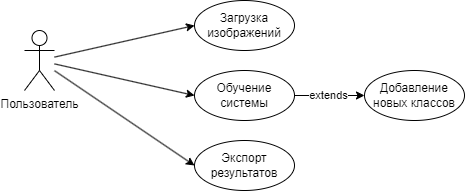

The diagram above was exported from draw.io. Its source (the exported page's mxGraphModel, read from the mxfile embedded in the PNG):
<mxGraphModel dx="1155" dy="691" grid="1" gridSize="10" guides="1" tooltips="1" connect="1" arrows="1" fold="1" page="1" pageScale="1" pageWidth="827" pageHeight="1169" math="0" shadow="0">
  <root>
    <mxCell id="0" />
    <mxCell id="1" parent="0" />
    <mxCell id="fHGZIpGdVXbCdSI8JgyK-1" value="Пользователь" style="shape=umlActor;verticalLabelPosition=bottom;verticalAlign=top;html=1;outlineConnect=0;" vertex="1" parent="1">
      <mxGeometry x="60" y="320" width="30" height="60" as="geometry" />
    </mxCell>
    <mxCell id="fHGZIpGdVXbCdSI8JgyK-3" value="Загрузка изображений" style="ellipse;whiteSpace=wrap;html=1;" vertex="1" parent="1">
      <mxGeometry x="230" y="290" width="100" height="50" as="geometry" />
    </mxCell>
    <mxCell id="fHGZIpGdVXbCdSI8JgyK-5" value="" style="endArrow=classic;html=1;rounded=0;entryX=0;entryY=0.5;entryDx=0;entryDy=0;" edge="1" parent="1" source="fHGZIpGdVXbCdSI8JgyK-1" target="fHGZIpGdVXbCdSI8JgyK-3">
      <mxGeometry width="50" height="50" relative="1" as="geometry">
        <mxPoint x="360" y="380" as="sourcePoint" />
        <mxPoint x="410" y="330" as="targetPoint" />
      </mxGeometry>
    </mxCell>
    <mxCell id="fHGZIpGdVXbCdSI8JgyK-11" style="edgeStyle=orthogonalEdgeStyle;rounded=0;orthogonalLoop=1;jettySize=auto;html=1;exitX=1;exitY=0.5;exitDx=0;exitDy=0;entryX=0;entryY=0.5;entryDx=0;entryDy=0;" edge="1" parent="1" source="fHGZIpGdVXbCdSI8JgyK-6" target="fHGZIpGdVXbCdSI8JgyK-7">
      <mxGeometry relative="1" as="geometry" />
    </mxCell>
    <mxCell id="fHGZIpGdVXbCdSI8JgyK-12" value="extends" style="edgeLabel;html=1;align=center;verticalAlign=middle;resizable=0;points=[];" vertex="1" connectable="0" parent="fHGZIpGdVXbCdSI8JgyK-11">
      <mxGeometry x="-0.0556" relative="1" as="geometry">
        <mxPoint as="offset" />
      </mxGeometry>
    </mxCell>
    <mxCell id="fHGZIpGdVXbCdSI8JgyK-6" value="Обучение системы" style="ellipse;whiteSpace=wrap;html=1;" vertex="1" parent="1">
      <mxGeometry x="230" y="360" width="100" height="50" as="geometry" />
    </mxCell>
    <mxCell id="fHGZIpGdVXbCdSI8JgyK-7" value="Добавление новых классов" style="ellipse;whiteSpace=wrap;html=1;" vertex="1" parent="1">
      <mxGeometry x="400" y="360" width="100" height="50" as="geometry" />
    </mxCell>
    <mxCell id="fHGZIpGdVXbCdSI8JgyK-8" value="Экспорт результатов" style="ellipse;whiteSpace=wrap;html=1;" vertex="1" parent="1">
      <mxGeometry x="230" y="430" width="100" height="50" as="geometry" />
    </mxCell>
    <mxCell id="fHGZIpGdVXbCdSI8JgyK-9" value="" style="endArrow=classic;html=1;rounded=0;entryX=0;entryY=0.5;entryDx=0;entryDy=0;" edge="1" parent="1" source="fHGZIpGdVXbCdSI8JgyK-1" target="fHGZIpGdVXbCdSI8JgyK-8">
      <mxGeometry width="50" height="50" relative="1" as="geometry">
        <mxPoint x="100" y="357" as="sourcePoint" />
        <mxPoint x="240" y="325" as="targetPoint" />
      </mxGeometry>
    </mxCell>
    <mxCell id="fHGZIpGdVXbCdSI8JgyK-10" value="" style="endArrow=classic;html=1;rounded=0;entryX=0;entryY=0.5;entryDx=0;entryDy=0;" edge="1" parent="1" source="fHGZIpGdVXbCdSI8JgyK-1" target="fHGZIpGdVXbCdSI8JgyK-6">
      <mxGeometry width="50" height="50" relative="1" as="geometry">
        <mxPoint x="110" y="367" as="sourcePoint" />
        <mxPoint x="250" y="335" as="targetPoint" />
      </mxGeometry>
    </mxCell>
  </root>
</mxGraphModel>